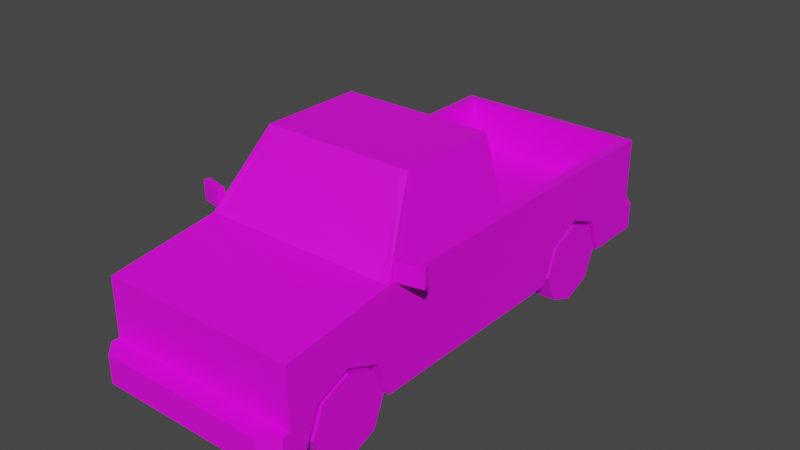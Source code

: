 # Source: Veh_Pickup_01_Green.blend  (saved by Blender 2.90.8; exported with 4.5.12 LTS)
import bpy
from mathutils import Matrix  # noqa: F401  (used for matrix-valued properties, if any)

bpy.ops.wm.read_factory_settings(use_empty=True)
scene = bpy.context.scene
scene.name = 'Scene'

# ---- collections
col_collection = bpy.data.collections.new('Collection'); scene.collection.children.link(col_collection)

# ---- images (referenced by path relative to the original .blend; pixels are not part of the script)
import os
ASSET_DIR = os.environ.get("B2B_ASSET_DIR", "")  # directory of the original .blend (textures are referenced by path, not embedded)
HERE = os.path.dirname(os.path.abspath(__file__))  # packed textures are extracted next to this script under _unpacked/

def load_image(name, relpath, width, height, colorspace="sRGB"):
    """Load a texture the original file referenced (path relative to the .blend, or extracted next to this script)."""
    p = next((c for c in (os.path.join(HERE, relpath), os.path.join(ASSET_DIR, relpath)) if relpath and os.path.exists(c)), "")
    if p:
        img = bpy.data.images.load(p, check_existing=True)
        img.name = name
    else:  # same state as the original file: an image datablock whose file is absent (Cycles renders it pink)
        img = bpy.data.images.new(name, width, height)
        img.source = "FILE"
        img.filepath = "//" + (relpath or name)
    img.colorspace_settings.name = colorspace
    return img
img_city_vehicles_pallete_png_032 = load_image('city_vehicles_pallete.png.032', 'city_vehicles_pallete.png', 1024, 1024, 'sRGB')

# ---- materials (node trees are filled in below, after node groups)
mat_material_033 = bpy.data.materials.new('Material.033')
mat_material_033.use_transparent_shadow = False

# ---- material node trees
mat_material_033.use_nodes = True; mat_material_033.node_tree.nodes.clear()
_N = mat_material_033.node_tree.nodes; _L = mat_material_033.node_tree.links
n0 = _N.new('ShaderNodeBsdfPrincipled'); n0.name = 'Principled BSDF'; n0.location = (10, 300)
n0.distribution = 'GGX'
n0.subsurface_method = 'BURLEY'
n0.inputs[3].default_value = 1.45
n0.inputs[27].default_value = (0.0, 0.0, 0.0, 1.0)
n0.inputs[28].default_value = 1.0
n1 = _N.new('ShaderNodeOutputMaterial'); n1.name = 'Material Output'; n1.location = (300, 300)
n2 = _N.new('ShaderNodeTexImage'); n2.name = 'Image Texture'; n2.location = (-364, 125)
n2.image = img_city_vehicles_pallete_png_032
n2.interpolation = 'Closest'
_L.new(n0.outputs[0], n1.inputs[0])
_L.new(n2.outputs[0], n0.inputs[0])
n1.is_active_output = True

# ---- world
world_world = bpy.data.worlds.new('World'); scene.world = world_world
world_world.use_nodes = True; world_world.node_tree.nodes.clear()
_N = world_world.node_tree.nodes; _L = world_world.node_tree.links
n0 = _N.new('ShaderNodeOutputWorld'); n0.name = 'World Output'; n0.location = (300, 300)
n1 = _N.new('ShaderNodeBackground'); n1.name = 'Background'; n1.location = (10, 300)
n1.inputs[0].default_value = (0.05088, 0.05088, 0.05088, 1.0)
_L.new(n1.outputs[0], n0.inputs[0])
n0.is_active_output = True
world_world.color = (0.05088, 0.05088, 0.05088)
world_world.use_sun_shadow = False
world_world.sun_shadow_jitter_overblur = 0.0

# ---- meshes
me_plane_169 = bpy.data.meshes.new('Plane.169')
me_plane_169.from_pydata([(0.3086, 0.6442, 0.3738), (0.3086, 0.8263, 0.4504), (0.3086, 1.008, 0.3738), (0.3413, -1.079, 0.3738), (0.3413, -0.8971, 0.4504), (0.3413, -0.7151, 0.3738), (0.5317, -1.241, 0.6446), (0.5317, -1.241, 0.1786), (0.4226, 0.02507, 1.078), (0.5317, 0.1841, 0.1786), (0.4844, -0.622, 0.7519), (0.5317, -0.6444, 0.1786), (0.3832, -0.3944, 1.084), (0.4763, 0.2395, 0.7236), (0.5317, 1.365, 0.1786), (0.4763, 1.31, 0.7236), (0.3413, -0.8971, 0.1786), (0.5317, -1.079, 0.3738), (0.5317, -0.7151, 0.3738), (0.5317, -0.8971, 0.4504), (0.3413, -1.159, 0.1786), (0.5317, -1.159, 0.1786), (0.3413, -0.6444, 0.1786), (0.3086, 0.8263, 0.1786), (0.5317, 0.6442, 0.3738), (0.5317, 1.008, 0.3738), (0.5317, 0.8263, 0.4504), (0.5317, 0.5696, 0.1786), (0.3086, 0.5696, 0.1786), (0.5317, 1.081, 0.1786), (0.3086, 1.081, 0.1786), (0.5317, -1.241, 0.3293), (0.4567, -1.357, 0.3293), (0.5317, -1.282, 0.3293), (0.5317, -1.282, 0.1786), (0.4567, -1.357, 0.1786), (0.5317, 1.365, 0.7236), (0.5198, 0.02507, 0.7576), (0.4763, 1.31, 0.4545), (0.4763, 0.2395, 0.4545), (0.5317, 1.365, 0.3293), (0.4603, 1.493, 0.1786), (0.5317, 1.421, 0.1786), (0.5317, 1.421, 0.3293), (0.4603, 1.493, 0.3293), (0.4226, -0.354, 1.078), (0.5198, -0.5726, 0.7576), (0.4682, 0.1841, 0.7686), (0.3788, 0.1841, 1.067), (0.4107, -0.372, 1.112), (0.5317, -0.6444, 0.7236), (0.5317, 0.1841, 0.7236), (0.4107, 0.1841, 1.112), (0.5317, -1.241, 0.5608), (0.5317, -1.241, 0.4241), (0.3239, -1.241, 0.5608), (0.3239, -1.241, 0.4241), (0.4872, -1.241, 0.4241), (0.4872, -1.241, 0.5608), (0.5317, 1.365, 0.445), (0.5317, 1.365, 0.6515), (0.4192, 1.365, 0.6515), (0.4192, 1.365, 0.445), (0.5317, 1.365, 0.4823), (0.4192, 1.365, 0.4823), (0.2395, -1.241, 0.5608), (0.2395, -1.241, 0.4241), (0.08405, 1.493, 0.3017), (0.08405, 1.493, 0.2051), (0.07127, -1.357, 0.3009), (0.07127, -1.357, 0.2116), (0.04749, 1.365, 0.6618), (0.04749, 1.365, 0.6286), (0.0293, -1.241, 0.4949), (-0.3086, 0.6442, 0.3738), (-0.3086, 0.8263, 0.4504), (-0.3086, 1.008, 0.3738), (-0.3413, -1.079, 0.3738), (-0.3413, -0.8971, 0.4504), (-0.3413, -0.7151, 0.3738), (-0.5317, -1.241, 0.6446), (-0.5317, -1.241, 0.1786), (-0.4226, 0.02507, 1.078), (-0.5317, 0.1841, 0.1786), (-0.4844, -0.622, 0.7519), (-0.5317, -0.6444, 0.1786), (-0.3832, -0.3944, 1.084), (-0.4763, 0.2395, 0.7236), (-0.5317, 1.365, 0.1786), (-0.4763, 1.31, 0.7236), (0.0, 0.1841, 1.112), (0.0, -0.6444, 0.7236), (0.0, -0.372, 1.112), (0.0, 0.1841, 0.7236), (0.0, 1.365, 0.7236), (0.0, -1.241, 0.6446), (0.0, -1.241, 0.1786), (0.0, 0.1841, 0.1786), (0.0, 1.365, 0.1786), (-0.3413, -0.8971, 0.1786), (-0.5317, -1.079, 0.3738), (-0.5317, -0.7151, 0.3738), (-0.5317, -0.8971, 0.4504), (-0.3413, -1.159, 0.1786), (-0.5317, -1.159, 0.1786), (-0.3413, -0.6444, 0.1786), (-0.3086, 0.8263, 0.1786), (-0.5317, 0.6442, 0.3738), (-0.5317, 1.008, 0.3738), (-0.5317, 0.8263, 0.4504), (-0.5317, 0.5696, 0.1786), (-0.3086, 0.5696, 0.1786), (-0.5317, 1.081, 0.1786), (-0.3086, 1.081, 0.1786), (-0.5317, -1.241, 0.3293), (0.0, -1.241, 0.3293), (0.0, -1.357, 0.3293), (0.0, -1.357, 0.1786), (-0.4567, -1.357, 0.3293), (-0.5317, -1.282, 0.3293), (-0.5317, -1.282, 0.1786), (-0.4567, -1.357, 0.1786), (-0.5317, 1.365, 0.7236), (-0.5198, 0.02507, 0.7576), (0.0, 1.31, 0.7236), (0.0, 1.31, 0.4545), (0.0, 0.2395, 0.7236), (0.0, 0.2395, 0.4545), (-0.4763, 1.31, 0.4545), (-0.4763, 0.2395, 0.4545), (-0.5317, 1.365, 0.3293), (0.0, 1.365, 0.3293), (0.0, 1.493, 0.1786), (0.0, 1.493, 0.3293), (-0.4603, 1.493, 0.1786), (-0.5317, 1.421, 0.1786), (-0.5317, 1.421, 0.3293), (-0.4603, 1.493, 0.3293), (-0.4226, -0.354, 1.078), (-0.5198, -0.5726, 0.7576), (0.0, -0.3944, 1.084), (0.0, -0.622, 0.7519), (-0.4682, 0.1841, 0.7686), (-0.3788, 0.1841, 1.067), (-0.4107, -0.372, 1.112), (-0.5317, -0.6444, 0.7236), (-0.5317, 0.1841, 0.7236), (-0.4107, 0.1841, 1.112), (0.0, 0.1841, 0.7686), (0.0, 0.1841, 1.067), (0.0, -1.241, 0.5608), (-0.5317, -1.241, 0.5608), (0.0, -1.241, 0.4241), (-0.5317, -1.241, 0.4241), (-0.3239, -1.241, 0.5608), (-0.3239, -1.241, 0.4241), (-0.4872, -1.241, 0.4241), (-0.4872, -1.241, 0.5608), (-0.5317, 1.365, 0.445), (-0.5317, 1.365, 0.6515), (-0.4192, 1.365, 0.6515), (-0.4192, 1.365, 0.445), (-0.5317, 1.365, 0.4823), (-0.4192, 1.365, 0.4823), (-0.2395, -1.241, 0.5608), (-0.2395, -1.241, 0.4241), (0.0, 1.493, 0.2051), (0.0, 1.493, 0.3017), (-0.08405, 1.493, 0.3017), (-0.08405, 1.493, 0.2051), (0.0, -1.357, 0.3009), (0.0, -1.357, 0.2116), (-0.07127, -1.357, 0.3009), (-0.07127, -1.357, 0.2116), (0.0, 1.365, 0.6286), (0.0, 1.365, 0.6618), (-0.04749, 1.365, 0.6618), (-0.04749, 1.365, 0.6286), (0.0, -1.241, 0.5242), (0.0, -1.241, 0.4656), (-0.0293, -1.241, 0.4949), (0.5371, -0.6068, 0.724), (0.5371, -0.6068, 0.8264), (0.5276, -0.5726, 0.724), (0.5276, -0.5726, 0.8264), (0.6687, -0.5757, 0.724), (0.6687, -0.5757, 0.8264), (0.6592, -0.5416, 0.724), (0.6592, -0.5416, 0.8264), (-0.5371, -0.6068, 0.724), (-0.5371, -0.6068, 0.8264), (-0.5276, -0.5726, 0.724), (-0.5276, -0.5726, 0.8264), (-0.6687, -0.5757, 0.724), (-0.6687, -0.5757, 0.8264), (-0.6592, -0.5416, 0.724), (-0.6592, -0.5416, 0.8264)], [], [(0, 1, 26, 24), (1, 2, 25, 26), (2, 30, 29, 25), (3, 4, 19, 17), (4, 5, 18, 19), (5, 22, 11, 18), (45, 46, 37, 8), (6, 53, 54, 31, 7, 21, 17, 19, 18, 11, 50), (51, 9, 27, 24, 26, 25, 29, 14, 40, 59, 63, 60, 36), (10, 12, 140, 141), (15, 124, 125, 38), (6, 50, 91, 95), (48, 47, 148, 149), (49, 52, 90, 92), (96, 7, 34, 35, 117), (11, 22, 16, 20, 21, 7, 96, 97, 9), (14, 29, 30, 23, 28, 27, 9, 97, 98), (50, 11, 9, 51), (16, 3, 20), (16, 4, 3), (16, 5, 4), (20, 3, 17, 21), (22, 5, 16), (23, 0, 28), (23, 1, 0), (23, 2, 1), (28, 0, 24, 27), (30, 2, 23), (31, 115, 116, 32, 33), (115, 31, 54, 57, 56, 66, 152), (7, 31, 33, 34), (32, 35, 34, 33), (35, 32, 116, 170, 69, 70, 171, 117), (15, 13, 51, 36), (39, 38, 125, 127), (13, 126, 93, 51), (124, 15, 36, 94), (126, 13, 39, 127), (13, 15, 38, 39), (40, 14, 42, 43), (131, 40, 43, 44, 133), (133, 44, 41, 132, 166, 68, 67, 167), (41, 44, 43, 42), (14, 98, 132, 41, 42), (12, 10, 50, 49), (10, 141, 91, 50), (140, 12, 49, 92), (8, 37, 51, 52), (46, 45, 49, 50), (45, 8, 52, 49), (37, 46, 50, 51), (47, 48, 52, 51), (148, 47, 51, 93), (48, 149, 90, 52), (150, 65, 55, 58, 53, 6, 95), (152, 66, 65, 150, 178, 73, 179), (55, 56, 57, 58), (58, 57, 54, 53), (59, 62, 64, 63), (63, 64, 61, 60), (65, 66, 56, 55), (131, 174, 72, 71, 175, 94, 36, 60, 61, 64, 62, 59, 40), (167, 67, 68, 166), (171, 70, 69, 170), (175, 71, 72, 174), (179, 73, 178), (74, 107, 109, 75), (75, 109, 108, 76), (76, 108, 112, 113), (77, 100, 102, 78), (78, 102, 101, 79), (79, 101, 85, 105), (138, 82, 123, 139), (80, 145, 85, 101, 102, 100, 104, 81, 114, 153, 151), (146, 122, 159, 162, 158, 130, 88, 112, 108, 109, 107, 110, 83), (84, 141, 140, 86), (89, 128, 125, 124), (80, 95, 91, 145), (143, 149, 148, 142), (144, 92, 90, 147), (96, 117, 121, 120, 81), (85, 83, 97, 96, 81, 104, 103, 99, 105), (88, 98, 97, 83, 110, 111, 106, 113, 112), (145, 146, 83, 85), (99, 103, 77), (99, 77, 78), (99, 78, 79), (103, 104, 100, 77), (105, 99, 79), (106, 111, 74), (106, 74, 75), (106, 75, 76), (111, 110, 107, 74), (113, 106, 76), (114, 119, 118, 116, 115), (115, 152, 165, 155, 156, 153, 114), (81, 120, 119, 114), (118, 119, 120, 121), (121, 117, 171, 173, 172, 170, 116, 118), (89, 122, 146, 87), (129, 127, 125, 128), (87, 146, 93, 126), (124, 94, 122, 89), (126, 127, 129, 87), (87, 129, 128, 89), (130, 136, 135, 88), (131, 133, 137, 136, 130), (133, 167, 168, 169, 166, 132, 134, 137), (134, 135, 136, 137), (88, 135, 134, 132, 98), (86, 144, 145, 84), (84, 145, 91, 141), (140, 92, 144, 86), (82, 147, 146, 123), (139, 145, 144, 138), (138, 144, 147, 82), (123, 146, 145, 139), (142, 146, 147, 143), (148, 93, 146, 142), (143, 147, 90, 149), (150, 95, 80, 151, 157, 154, 164), (152, 179, 180, 178, 150, 164, 165), (154, 157, 156, 155), (157, 151, 153, 156), (158, 162, 163, 161), (162, 159, 160, 163), (164, 154, 155, 165), (131, 130, 158, 161, 163, 160, 159, 122, 94, 175, 176, 177, 174), (167, 166, 169, 168), (171, 170, 172, 173), (175, 174, 177, 176), (179, 178, 180), (181, 182, 184, 183), (183, 184, 188, 187), (187, 188, 186, 185), (185, 186, 182, 181), (183, 187, 185, 181), (188, 184, 182, 186), (189, 191, 192, 190), (191, 195, 196, 192), (195, 193, 194, 196), (193, 189, 190, 194), (191, 189, 193, 195), (196, 194, 190, 192)])
_uv = me_plane_169.uv_layers.new(name='UVMap')
_uv.uv.foreach_set('vector', [0.2228, 0.04157, 0.2228, 0.04085, 0.2237, 0.04085, 0.2237, 0.04157, 0.2228, 0.04085, 0.2228, 0.04013, 0.2237, 0.04013, 0.2237, 0.04085, 0.2202, 0.05522, 0.2194, 0.05522, 0.2194, 0.05434, 0.2202, 0.05434, 0.2162, 0.05476, 0.2162, 0.05404, 0.217, 0.05404, 0.217, 0.05476, 0.2162, 0.05404, 0.2162, 0.05333, 0.217, 0.05333, 0.217, 0.05404, 0.2233, 0.05434, 0.2233, 0.05512, 0.2226, 0.05512, 0.2226, 0.05434, 0.1263, 0.04226, 0.1285, 0.04053, 0.1285, 0.04524, 0.1263, 0.04524, 0.5229, 0.3288, 0.5233, 0.3288, 0.524, 0.3288, 0.5245, 0.3288, 0.5253, 0.3288, 0.5253, 0.3296, 0.5243, 0.33, 0.5239, 0.3309, 0.5243, 0.3318, 0.5253, 0.3322, 0.5225, 0.3322, 0.5225, 0.3364, 0.5253, 0.3364, 0.5253, 0.3384, 0.5243, 0.3388, 0.5239, 0.3397, 0.5243, 0.3407, 0.5253, 0.3411, 0.5253, 0.3425, 0.5245, 0.3425, 0.5239, 0.3425, 0.5237, 0.3425, 0.5229, 0.3425, 0.5225, 0.3425, 0.1202, 0.06482, 0.118, 0.06402, 0.118, 0.061, 0.1202, 0.061, 0.5295, 0.3413, 0.5295, 0.3457, 0.527, 0.3457, 0.527, 0.3413, 0.5253, 0.3398, 0.5287, 0.3398, 0.5287, 0.3425, 0.5253, 0.3425, 0.1154, 0.05802, 0.1174, 0.05731, 0.1174, 0.061, 0.1154, 0.061, 0.5107, 0.3432, 0.5135, 0.3432, 0.5135, 0.3453, 0.5107, 0.3453, 0.2095, 0.03857, 0.2074, 0.03857, 0.2074, 0.03841, 0.2077, 0.03812, 0.2095, 0.03812, 0.2074, 0.04116, 0.2082, 0.04116, 0.2082, 0.04017, 0.2082, 0.03914, 0.2074, 0.03914, 0.2074, 0.03857, 0.2095, 0.03857, 0.2095, 0.04442, 0.2074, 0.04442, 0.2074, 0.04907, 0.2074, 0.04796, 0.2083, 0.04796, 0.2083, 0.04695, 0.2083, 0.04594, 0.2074, 0.04594, 0.2074, 0.04442, 0.2095, 0.04442, 0.2095, 0.04907, 0.5225, 0.3322, 0.5253, 0.3322, 0.5253, 0.3364, 0.5225, 0.3364, 0.2235, 0.04538, 0.2227, 0.04467, 0.2235, 0.04435, 0.2235, 0.04538, 0.2224, 0.04538, 0.2227, 0.04467, 0.2235, 0.04538, 0.2227, 0.0461, 0.2224, 0.04538, 0.221, 0.05512, 0.221, 0.05434, 0.2217, 0.05434, 0.2217, 0.05512, 0.2235, 0.04638, 0.2227, 0.0461, 0.2235, 0.04538, 0.2075, 0.03622, 0.2029, 0.03192, 0.2075, 0.03015, 0.2238, 0.05002, 0.2228, 0.05002, 0.2231, 0.0493, 0.2238, 0.05002, 0.2231, 0.05073, 0.2228, 0.05002, 0.2194, 0.05522, 0.2186, 0.05522, 0.2186, 0.05434, 0.2194, 0.05434, 0.2238, 0.05102, 0.2231, 0.05073, 0.2238, 0.05002, 0.8233, 0.1182, 0.8233, 0.1167, 0.8236, 0.1167, 0.8236, 0.118, 0.8234, 0.1182, 0.517, 0.3459, 0.517, 0.3432, 0.5175, 0.3432, 0.5175, 0.3434, 0.5175, 0.3442, 0.5175, 0.3447, 0.5175, 0.3459, 0.8197, 0.1156, 0.8193, 0.1156, 0.8193, 0.1155, 0.8197, 0.1155, 0.8193, 0.1153, 0.8197, 0.1153, 0.8197, 0.1155, 0.8193, 0.1155, 0.8234, 0.1268, 0.823, 0.1268, 0.823, 0.1255, 0.8231, 0.1255, 0.8231, 0.1257, 0.8233, 0.1257, 0.8233, 0.1255, 0.8234, 0.1255, 0.5256, 0.3285, 0.5256, 0.334, 0.5253, 0.3343, 0.5253, 0.3282, 0.5253, 0.3398, 0.5253, 0.3343, 0.5277, 0.3343, 0.5277, 0.3398, 0.5256, 0.334, 0.528, 0.334, 0.528, 0.3343, 0.5253, 0.3343, 0.528, 0.3285, 0.5256, 0.3285, 0.5253, 0.3282, 0.528, 0.3282, 0.5212, 0.3456, 0.5212, 0.3432, 0.5225, 0.3432, 0.5225, 0.3456, 0.5239, 0.3487, 0.5239, 0.3432, 0.5253, 0.3432, 0.5253, 0.3487, 0.8193, 0.1228, 0.8197, 0.1228, 0.8197, 0.123, 0.8193, 0.123, 0.8236, 0.1214, 0.8236, 0.1228, 0.8235, 0.1228, 0.8233, 0.1226, 0.8233, 0.1214, 0.8175, 0.1244, 0.8175, 0.1257, 0.8171, 0.1257, 0.8171, 0.1244, 0.8172, 0.1244, 0.8172, 0.1247, 0.8174, 0.1247, 0.8174, 0.1244, 0.8197, 0.1232, 0.8193, 0.1232, 0.8193, 0.123, 0.8197, 0.123, 0.2074, 0.04907, 0.2095, 0.04907, 0.2095, 0.04958, 0.2077, 0.04958, 0.2074, 0.0493, 0.5154, 0.3479, 0.5169, 0.3484, 0.517, 0.3486, 0.5153, 0.348, 0.5169, 0.3484, 0.5169, 0.3459, 0.517, 0.3459, 0.517, 0.3486, 0.5154, 0.3459, 0.5154, 0.3479, 0.5153, 0.348, 0.5153, 0.3459, 0.5209, 0.3356, 0.5223, 0.3356, 0.5225, 0.3364, 0.5207, 0.3364, 0.5223, 0.3326, 0.5209, 0.3337, 0.5207, 0.3336, 0.5225, 0.3322, 0.5209, 0.3337, 0.5209, 0.3356, 0.5207, 0.3364, 0.5207, 0.3336, 0.5223, 0.3356, 0.5223, 0.3326, 0.5225, 0.3322, 0.5225, 0.3364, 0.5151, 0.3435, 0.5138, 0.344, 0.5135, 0.3438, 0.5153, 0.3432, 0.5151, 0.3459, 0.5151, 0.3435, 0.5153, 0.3432, 0.5153, 0.3459, 0.5138, 0.344, 0.5138, 0.3459, 0.5135, 0.3459, 0.5135, 0.3438, 0.5182, 0.3459, 0.5182, 0.3447, 0.5182, 0.3442, 0.5182, 0.3434, 0.5182, 0.3432, 0.5186, 0.3432, 0.5186, 0.3459, 0.1173, 0.05736, 0.1173, 0.04955, 0.1217, 0.04955, 0.1217, 0.05736, 0.1205, 0.05736, 0.1196, 0.0564, 0.1186, 0.05736, 0.9775, 0.4861, 0.9722, 0.4861, 0.9722, 0.4798, 0.9775, 0.4798, 0.8839, 0.5665, 0.8837, 0.5665, 0.8837, 0.5664, 0.8839, 0.5664, 0.8788, 0.5906, 0.8788, 0.5875, 0.8798, 0.5875, 0.8798, 0.5906, 0.9054, 0.6013, 0.9054, 0.5967, 0.9123, 0.5967, 0.9123, 0.6013, 0.5182, 0.3447, 0.5175, 0.3447, 0.5175, 0.3442, 0.5182, 0.3442, 0.5287, 0.3425, 0.5302, 0.3425, 0.5302, 0.3428, 0.5304, 0.3428, 0.5304, 0.3425, 0.5307, 0.3425, 0.5307, 0.3452, 0.5303, 0.3452, 0.5303, 0.3447, 0.5295, 0.3447, 0.5293, 0.3447, 0.5293, 0.3452, 0.5287, 0.3452, 0.5068, 0.04759, 0.5068, 0.04796, 0.5064, 0.04796, 0.5064, 0.04759, 0.5162, 0.04933, 0.5162, 0.04964, 0.5158, 0.04964, 0.5158, 0.04933, 0.8174, 0.1167, 0.8174, 0.1276, 0.8098, 0.1276, 0.8098, 0.1167, 0.8106, 0.1174, 0.8173, 0.1107, 0.824, 0.1174, 0.2146, 0.0532, 0.2155, 0.0532, 0.2155, 0.05392, 0.2146, 0.05392, 0.2146, 0.05392, 0.2155, 0.05392, 0.2155, 0.05464, 0.2146, 0.05464, 0.2202, 0.05522, 0.2202, 0.05434, 0.221, 0.05434, 0.221, 0.05522, 0.2162, 0.05476, 0.2155, 0.05476, 0.2155, 0.05404, 0.2162, 0.05404, 0.2162, 0.05404, 0.2155, 0.05404, 0.2155, 0.05333, 0.2162, 0.05333, 0.2074, 0.0544, 0.2082, 0.0544, 0.2082, 0.05518, 0.2074, 0.05518, 0.1258, 0.04226, 0.1258, 0.04524, 0.1236, 0.04524, 0.1236, 0.04053, 0.5185, 0.3288, 0.5189, 0.3322, 0.5161, 0.3322, 0.5171, 0.3318, 0.5175, 0.3309, 0.5171, 0.33, 0.5161, 0.3296, 0.5161, 0.3288, 0.5169, 0.3288, 0.5174, 0.3288, 0.5181, 0.3288, 0.5189, 0.3364, 0.5189, 0.3425, 0.5186, 0.3425, 0.5177, 0.3425, 0.5175, 0.3425, 0.5169, 0.3425, 0.5161, 0.3425, 0.5161, 0.3411, 0.5171, 0.3407, 0.5175, 0.3397, 0.5171, 0.3388, 0.5161, 0.3384, 0.5161, 0.3364, 0.1202, 0.05718, 0.1202, 0.061, 0.118, 0.061, 0.118, 0.05798, 0.5295, 0.35, 0.527, 0.35, 0.527, 0.3457, 0.5295, 0.3457, 0.5253, 0.3452, 0.5253, 0.3425, 0.5287, 0.3425, 0.5287, 0.3452, 0.1154, 0.06399, 0.1154, 0.061, 0.1174, 0.061, 0.1174, 0.06469, 0.5107, 0.3474, 0.5107, 0.3453, 0.5135, 0.3453, 0.5135, 0.3474, 0.2095, 0.03857, 0.2095, 0.03812, 0.2113, 0.03812, 0.2116, 0.03841, 0.2116, 0.03857, 0.2116, 0.04116, 0.2116, 0.04442, 0.2095, 0.04442, 0.2095, 0.03857, 0.2116, 0.03857, 0.2116, 0.03914, 0.2109, 0.03914, 0.2109, 0.04017, 0.2109, 0.04116, 0.2116, 0.04907, 0.2095, 0.04907, 0.2095, 0.04442, 0.2116, 0.04442, 0.2116, 0.04594, 0.2107, 0.04594, 0.2107, 0.04695, 0.2107, 0.04796, 0.2116, 0.04796, 0.5189, 0.3322, 0.5189, 0.3364, 0.5161, 0.3364, 0.5161, 0.3322, 0.2238, 0.04798, 0.2238, 0.04901, 0.2231, 0.04869, 0.2238, 0.04798, 0.2231, 0.04869, 0.2228, 0.04798, 0.2238, 0.04798, 0.2228, 0.04798, 0.2231, 0.04726, 0.2218, 0.05434, 0.2226, 0.05434, 0.2226, 0.05512, 0.2218, 0.05512, 0.2238, 0.04698, 0.2238, 0.04798, 0.2231, 0.04726, 0.2239, 0.03912, 0.2239, 0.04013, 0.2231, 0.03984, 0.2239, 0.03912, 0.2231, 0.03984, 0.2228, 0.03912, 0.2239, 0.03912, 0.2228, 0.03912, 0.2231, 0.03841, 0.2228, 0.04245, 0.2228, 0.04157, 0.2236, 0.04157, 0.2236, 0.04245, 0.2239, 0.03812, 0.2239, 0.03912, 0.2231, 0.03841, 0.8233, 0.1153, 0.8234, 0.1153, 0.8236, 0.1155, 0.8236, 0.1167, 0.8233, 0.1167, 0.517, 0.3459, 0.5175, 0.3459, 0.5175, 0.3471, 0.5175, 0.3476, 0.5175, 0.3484, 0.5175, 0.3486, 0.517, 0.3486, 0.8149, 0.1156, 0.8149, 0.1155, 0.8153, 0.1155, 0.8153, 0.1156, 0.8153, 0.1153, 0.8153, 0.1155, 0.8149, 0.1155, 0.8149, 0.1153, 0.8234, 0.1243, 0.8234, 0.1255, 0.8233, 0.1255, 0.8233, 0.1253, 0.8231, 0.1253, 0.8231, 0.1255, 0.823, 0.1255, 0.823, 0.1243, 0.5305, 0.3285, 0.5308, 0.3282, 0.5308, 0.3343, 0.5305, 0.334, 0.5302, 0.3398, 0.5277, 0.3398, 0.5277, 0.3343, 0.5302, 0.3343, 0.5305, 0.334, 0.5308, 0.3343, 0.528, 0.3343, 0.528, 0.334, 0.528, 0.3285, 0.528, 0.3282, 0.5308, 0.3282, 0.5305, 0.3285, 0.5212, 0.3456, 0.5225, 0.3456, 0.5225, 0.3481, 0.5212, 0.3481, 0.5225, 0.3511, 0.5201, 0.3511, 0.5201, 0.3413, 0.5225, 0.3413, 0.8153, 0.1228, 0.8153, 0.123, 0.8149, 0.123, 0.8149, 0.1228, 0.8236, 0.1214, 0.8233, 0.1214, 0.8233, 0.1201, 0.8235, 0.1199, 0.8236, 0.1199, 0.8175, 0.1244, 0.8174, 0.1244, 0.8174, 0.1242, 0.8172, 0.1242, 0.8172, 0.1244, 0.8171, 0.1244, 0.8171, 0.1232, 0.8175, 0.1232, 0.8149, 0.1232, 0.8149, 0.123, 0.8153, 0.123, 0.8153, 0.1232, 0.2116, 0.04907, 0.2116, 0.0493, 0.2113, 0.04958, 0.2095, 0.04958, 0.2095, 0.04907, 0.5154, 0.3439, 0.5153, 0.3438, 0.517, 0.3432, 0.5169, 0.3434, 0.5169, 0.3434, 0.517, 0.3432, 0.517, 0.3459, 0.5169, 0.3459, 0.5154, 0.3459, 0.5153, 0.3459, 0.5153, 0.3438, 0.5154, 0.3439, 0.5205, 0.3356, 0.5207, 0.3364, 0.5189, 0.3364, 0.5191, 0.3356, 0.5191, 0.3326, 0.5189, 0.3322, 0.5207, 0.3336, 0.5205, 0.3337, 0.5205, 0.3337, 0.5207, 0.3336, 0.5207, 0.3364, 0.5205, 0.3356, 0.5191, 0.3356, 0.5189, 0.3364, 0.5189, 0.3322, 0.5191, 0.3326, 0.5151, 0.3483, 0.5153, 0.3486, 0.5135, 0.348, 0.5138, 0.3478, 0.5151, 0.3459, 0.5153, 0.3459, 0.5153, 0.3486, 0.5151, 0.3483, 0.5138, 0.3478, 0.5135, 0.348, 0.5135, 0.3459, 0.5138, 0.3459, 0.5182, 0.3459, 0.5186, 0.3459, 0.5186, 0.3486, 0.5182, 0.3486, 0.5182, 0.3484, 0.5182, 0.3476, 0.5182, 0.3471, 0.1173, 0.05736, 0.1186, 0.05736, 0.1196, 0.05831, 0.1205, 0.05736, 0.1217, 0.05736, 0.1217, 0.06517, 0.1173, 0.06517, 0.9775, 0.5114, 0.9775, 0.5177, 0.9722, 0.5177, 0.9722, 0.5114, 0.8839, 0.5676, 0.8839, 0.5677, 0.8837, 0.5677, 0.8837, 0.5676, 0.8788, 0.5607, 0.8798, 0.5607, 0.8798, 0.5638, 0.8788, 0.5638, 0.9054, 0.5578, 0.9123, 0.5578, 0.9123, 0.5624, 0.9054, 0.5624, 0.5182, 0.3471, 0.5182, 0.3476, 0.5175, 0.3476, 0.5175, 0.3471, 0.5287, 0.3425, 0.5287, 0.3398, 0.5293, 0.3398, 0.5293, 0.3404, 0.5295, 0.3404, 0.5303, 0.3404, 0.5303, 0.3398, 0.5307, 0.3398, 0.5307, 0.3425, 0.5304, 0.3425, 0.5304, 0.3423, 0.5302, 0.3423, 0.5302, 0.3425, 0.5068, 0.04759, 0.5064, 0.04759, 0.5064, 0.04722, 0.5068, 0.04722, 0.5162, 0.04933, 0.5158, 0.04933, 0.5158, 0.04902, 0.5162, 0.04902, 0.8174, 0.1167, 0.8098, 0.1167, 0.8098, 0.1058, 0.8174, 0.1058, 0.8106, 0.1174, 0.824, 0.1174, 0.8173, 0.1241, 0.1528, 0.06425, 0.1528, 0.06471, 0.1526, 0.06471, 0.1526, 0.06425, 0.953, 0.4955, 0.9525, 0.4955, 0.9525, 0.4949, 0.953, 0.495, 0.1528, 0.06471, 0.1528, 0.06516, 0.1526, 0.06516, 0.1526, 0.06471, 0.1629, 0.05999, 0.1624, 0.05999, 0.1624, 0.0594, 0.1629, 0.05941, 0.1526, 0.06364, 0.1526, 0.06304, 0.1528, 0.06303, 0.1528, 0.06363, 0.153, 0.06365, 0.153, 0.06425, 0.1528, 0.06424, 0.1528, 0.06364, 0.153, 0.06425, 0.1528, 0.06425, 0.1528, 0.06471, 0.153, 0.06471, 0.9424, 0.5039, 0.9424, 0.5033, 0.942, 0.5033, 0.942, 0.5039, 0.153, 0.06471, 0.1528, 0.06471, 0.1528, 0.06516, 0.153, 0.06516, 0.1624, 0.05999, 0.1624, 0.0594, 0.1619, 0.05941, 0.1619, 0.05999, 0.1528, 0.06364, 0.1526, 0.06365, 0.1526, 0.06425, 0.1528, 0.06424, 0.1528, 0.06363, 0.153, 0.06364, 0.153, 0.06304, 0.1528, 0.06303])
me_plane_169.materials.append(mat_material_033)
me_plane_169.use_remesh_fix_poles = True
me_plane_169.use_remesh_preserve_attributes = False
me_plane_169.use_mirror_vertex_groups = False
me_plane_169.update()
me_plane_168 = bpy.data.meshes.new('Plane.168')
me_plane_168.from_pydata([(0.3853, -0.8971, 0.2057), (0.5317, -0.8971, 0.2057), (0.3853, -0.6793, 0.2057), (0.5317, -0.6793, 0.2057), (0.3853, -0.7431, 0.0517), (0.5317, -0.7431, 0.0517), (0.3853, -0.8971, -0.0121), (0.5317, -0.8971, -0.0121), (0.3853, -1.051, 0.0517), (0.5317, -1.051, 0.0517), (0.3853, -1.115, 0.2057), (0.5317, -1.115, 0.2057), (0.3853, -1.051, 0.3597), (0.5317, -1.051, 0.3597), (0.3853, -0.8971, 0.4235), (0.5317, -0.8971, 0.4235), (0.3853, -0.7431, 0.3597), (0.5317, -0.7431, 0.3597), (0.5317, -0.8, 0.1086), (0.5317, -0.7598, 0.2057), (0.5317, -0.8971, 0.06842), (0.5317, -0.9942, 0.1086), (0.5317, -1.034, 0.2057), (0.5317, -0.9942, 0.3028), (0.5317, -0.8971, 0.343), (0.5317, -0.8, 0.3028)], [], [(0, 2, 4), (1, 18, 19), (2, 3, 5, 4), (0, 4, 6), (1, 20, 18), (4, 5, 7, 6), (0, 6, 8), (1, 21, 20), (6, 7, 9, 8), (0, 8, 10), (1, 22, 21), (8, 9, 11, 10), (0, 10, 12), (1, 23, 22), (10, 11, 13, 12), (0, 12, 14), (1, 24, 23), (12, 13, 15, 14), (0, 14, 16), (1, 25, 24), (14, 15, 17, 16), (0, 16, 2), (1, 19, 25), (16, 17, 3, 2), (19, 18, 5, 3), (18, 20, 7, 5), (20, 21, 9, 7), (21, 22, 11, 9), (22, 23, 13, 11), (23, 24, 15, 13), (24, 25, 17, 15), (25, 19, 3, 17)])
_uv = me_plane_168.uv_layers.new(name='UVMap')
_uv.uv.foreach_set('vector', [0.1225, 0.0431, 0.1222, 0.04237, 0.1228, 0.04237, 0.2431, 0.05392, 0.2426, 0.05373, 0.2429, 0.05346, 0.1232, 0.05064, 0.1238, 0.05064, 0.1238, 0.0512, 0.1232, 0.0512, 0.1225, 0.0431, 0.1228, 0.04237, 0.1232, 0.0428, 0.2431, 0.05392, 0.2426, 0.05411, 0.2426, 0.05373, 0.1106, 0.05359, 0.11, 0.05359, 0.11, 0.05303, 0.1106, 0.05303, 0.1225, 0.0431, 0.1232, 0.0428, 0.1232, 0.0434, 0.2431, 0.05392, 0.2429, 0.05438, 0.2426, 0.05411, 0.1106, 0.05303, 0.11, 0.05303, 0.11, 0.05247, 0.1106, 0.05247, 0.1225, 0.0431, 0.1232, 0.0434, 0.1228, 0.04383, 0.2431, 0.05392, 0.2433, 0.05438, 0.2429, 0.05438, 0.1136, 0.0525, 0.1142, 0.0525, 0.1142, 0.05307, 0.1136, 0.05307, 0.1225, 0.0431, 0.1228, 0.04383, 0.1222, 0.04383, 0.2431, 0.05392, 0.2435, 0.05411, 0.2433, 0.05438, 0.1136, 0.05307, 0.1142, 0.05307, 0.1142, 0.05361, 0.1136, 0.05361, 0.1225, 0.0431, 0.1222, 0.04383, 0.1218, 0.0434, 0.2431, 0.05392, 0.2435, 0.05373, 0.2435, 0.05411, 0.1122, 0.05247, 0.1127, 0.05247, 0.1127, 0.05303, 0.1122, 0.05303, 0.1225, 0.0431, 0.1218, 0.0434, 0.1218, 0.0428, 0.2431, 0.05392, 0.2433, 0.05346, 0.2435, 0.05373, 0.1122, 0.05303, 0.1127, 0.05303, 0.1127, 0.05359, 0.1122, 0.05359, 0.1225, 0.0431, 0.1218, 0.0428, 0.1222, 0.04237, 0.2431, 0.05392, 0.2429, 0.05346, 0.2433, 0.05346, 0.1232, 0.05009, 0.1238, 0.05009, 0.1238, 0.05064, 0.1232, 0.05064, 0.1189, 0.05036, 0.1186, 0.05063, 0.1183, 0.05052, 0.1187, 0.05009, 0.1186, 0.05063, 0.1186, 0.05101, 0.1183, 0.05112, 0.1183, 0.05052, 0.1186, 0.05101, 0.1189, 0.05128, 0.1187, 0.05155, 0.1183, 0.05112, 0.1189, 0.05128, 0.1192, 0.05128, 0.1193, 0.05155, 0.1187, 0.05155, 0.1192, 0.05128, 0.1195, 0.05101, 0.1198, 0.05112, 0.1193, 0.05155, 0.1195, 0.05101, 0.1195, 0.05063, 0.1198, 0.05052, 0.1198, 0.05112, 0.1195, 0.05063, 0.1192, 0.05036, 0.1193, 0.05009, 0.1198, 0.05052, 0.1192, 0.05036, 0.1189, 0.05036, 0.1187, 0.05009, 0.1193, 0.05009])
me_plane_168.materials.append(mat_material_033)
me_plane_168.use_remesh_fix_poles = True
me_plane_168.use_remesh_preserve_attributes = False
me_plane_168.use_mirror_vertex_groups = False
me_plane_168.update()
me_plane_167 = bpy.data.meshes.new('Plane.167')
me_plane_167.from_pydata([(-0.3853, -0.8971, 0.2057), (-0.5317, -0.8971, 0.2057), (-0.3853, -0.6793, 0.2057), (-0.5317, -0.6793, 0.2057), (-0.3853, -0.7431, 0.0517), (-0.5317, -0.7431, 0.0517), (-0.3853, -0.8971, -0.0121), (-0.5317, -0.8971, -0.0121), (-0.3853, -1.051, 0.0517), (-0.5317, -1.051, 0.0517), (-0.3853, -1.115, 0.2057), (-0.5317, -1.115, 0.2057), (-0.3853, -1.051, 0.3597), (-0.5317, -1.051, 0.3597), (-0.3853, -0.8971, 0.4235), (-0.5317, -0.8971, 0.4235), (-0.3853, -0.7431, 0.3597), (-0.5317, -0.7431, 0.3597), (-0.5317, -0.8, 0.1086), (-0.5317, -0.7598, 0.2057), (-0.5317, -0.8971, 0.06842), (-0.5317, -0.9942, 0.1086), (-0.5317, -1.034, 0.2057), (-0.5317, -0.9942, 0.3028), (-0.5317, -0.8971, 0.343), (-0.5317, -0.8, 0.3028)], [], [(0, 4, 2), (1, 19, 18), (2, 4, 5, 3), (0, 6, 4), (1, 18, 20), (4, 6, 7, 5), (0, 8, 6), (1, 20, 21), (6, 8, 9, 7), (0, 10, 8), (1, 21, 22), (8, 10, 11, 9), (0, 12, 10), (1, 22, 23), (10, 12, 13, 11), (0, 14, 12), (1, 23, 24), (12, 14, 15, 13), (0, 16, 14), (1, 24, 25), (14, 16, 17, 15), (0, 2, 16), (1, 25, 19), (16, 2, 3, 17), (19, 3, 5, 18), (18, 5, 7, 20), (20, 7, 9, 21), (21, 9, 11, 22), (22, 11, 13, 23), (23, 13, 15, 24), (24, 15, 17, 25), (25, 17, 3, 19)])
_uv = me_plane_167.uv_layers.new(name='UVMap')
_uv.uv.foreach_set('vector', [0.1088, 0.05233, 0.1095, 0.05203, 0.1091, 0.0516, 0.2431, 0.05537, 0.2429, 0.05492, 0.2426, 0.05518, 0.1231, 0.04867, 0.1231, 0.04922, 0.1236, 0.04922, 0.1236, 0.04867, 0.1088, 0.05233, 0.1095, 0.05263, 0.1095, 0.05203, 0.2431, 0.05537, 0.2426, 0.05518, 0.2426, 0.05556, 0.1116, 0.05247, 0.1116, 0.05303, 0.1122, 0.05303, 0.1122, 0.05247, 0.1088, 0.05233, 0.1091, 0.05305, 0.1095, 0.05263, 0.2431, 0.05537, 0.2426, 0.05556, 0.2429, 0.05583, 0.1116, 0.05303, 0.1116, 0.05359, 0.1122, 0.05359, 0.1122, 0.05303, 0.1088, 0.05233, 0.1085, 0.05306, 0.1091, 0.05305, 0.2431, 0.05537, 0.2429, 0.05583, 0.2433, 0.05583, 0.1237, 0.04348, 0.1237, 0.04294, 0.1232, 0.04294, 0.1232, 0.04348, 0.1088, 0.05233, 0.108, 0.05263, 0.1085, 0.05306, 0.2431, 0.05537, 0.2433, 0.05583, 0.2435, 0.05556, 0.1237, 0.04294, 0.1237, 0.04237, 0.1232, 0.04237, 0.1232, 0.04294, 0.1088, 0.05233, 0.108, 0.05203, 0.108, 0.05263, 0.2431, 0.05537, 0.2435, 0.05556, 0.2435, 0.05518, 0.1173, 0.05319, 0.1173, 0.05263, 0.1168, 0.05263, 0.1168, 0.05319, 0.1088, 0.05233, 0.1085, 0.0516, 0.108, 0.05203, 0.2431, 0.05537, 0.2435, 0.05518, 0.2433, 0.05492, 0.1173, 0.05263, 0.1173, 0.05207, 0.1168, 0.05207, 0.1168, 0.05263, 0.1088, 0.05233, 0.1091, 0.0516, 0.1085, 0.0516, 0.2431, 0.05537, 0.2433, 0.05492, 0.2429, 0.05492, 0.1231, 0.0481, 0.1231, 0.04867, 0.1236, 0.04867, 0.1236, 0.0481, 0.1189, 0.05182, 0.1187, 0.05155, 0.1183, 0.05197, 0.1186, 0.05208, 0.1186, 0.05208, 0.1183, 0.05197, 0.1183, 0.05258, 0.1186, 0.05246, 0.1186, 0.05246, 0.1183, 0.05258, 0.1187, 0.053, 0.1189, 0.05273, 0.1189, 0.05273, 0.1187, 0.053, 0.1193, 0.053, 0.1192, 0.05273, 0.1192, 0.05273, 0.1193, 0.053, 0.1198, 0.05258, 0.1195, 0.05246, 0.1195, 0.05246, 0.1198, 0.05258, 0.1198, 0.05197, 0.1195, 0.05208, 0.1195, 0.05208, 0.1198, 0.05197, 0.1193, 0.05155, 0.1192, 0.05182, 0.1192, 0.05182, 0.1193, 0.05155, 0.1187, 0.05155, 0.1189, 0.05182])
me_plane_167.materials.append(mat_material_033)
me_plane_167.use_remesh_fix_poles = True
me_plane_167.use_remesh_preserve_attributes = False
me_plane_167.use_mirror_vertex_groups = False
me_plane_167.update()
me_plane_166 = bpy.data.meshes.new('Plane.166')
me_plane_166.from_pydata([(0.3853, 0.8263, 0.2057), (0.5317, 0.8263, 0.2057), (0.3853, 1.044, 0.2057), (0.5317, 1.044, 0.2057), (0.3853, 0.9803, 0.0517), (0.5317, 0.9803, 0.0517), (0.3853, 0.8263, -0.0121), (0.5317, 0.8263, -0.0121), (0.3853, 0.6722, 0.0517), (0.5317, 0.6722, 0.0517), (0.3853, 0.6084, 0.2057), (0.5317, 0.6084, 0.2057), (0.3853, 0.6722, 0.3597), (0.5317, 0.6722, 0.3597), (0.3853, 0.8263, 0.4235), (0.5317, 0.8263, 0.4235), (0.3853, 0.9803, 0.3597), (0.5317, 0.9803, 0.3597), (0.5317, 0.9233, 0.1086), (0.5317, 0.9636, 0.2057), (0.5317, 0.8263, 0.06842), (0.5317, 0.7292, 0.1086), (0.5317, 0.689, 0.2057), (0.5317, 0.7292, 0.3028), (0.5317, 0.8263, 0.343), (0.5317, 0.9233, 0.3028)], [], [(0, 2, 4), (1, 18, 19), (2, 3, 5, 4), (0, 4, 6), (1, 20, 18), (4, 5, 7, 6), (0, 6, 8), (1, 21, 20), (6, 7, 9, 8), (0, 8, 10), (1, 22, 21), (8, 9, 11, 10), (0, 10, 12), (1, 23, 22), (10, 11, 13, 12), (0, 12, 14), (1, 24, 23), (12, 13, 15, 14), (0, 14, 16), (1, 25, 24), (14, 15, 17, 16), (0, 16, 2), (1, 19, 25), (16, 17, 3, 2), (19, 18, 5, 3), (18, 20, 7, 5), (20, 21, 9, 7), (21, 22, 11, 9), (22, 23, 13, 11), (23, 24, 15, 13), (24, 25, 17, 15), (25, 19, 3, 17)])
_uv = me_plane_166.uv_layers.new(name='UVMap')
_uv.uv.foreach_set('vector', [0.122, 0.05227, 0.1223, 0.05155, 0.1227, 0.05197, 0.2445, 0.05392, 0.2441, 0.05373, 0.2443, 0.05346, 0.1232, 0.05286, 0.1238, 0.05286, 0.1238, 0.05343, 0.1232, 0.05343, 0.122, 0.05227, 0.1227, 0.05197, 0.1227, 0.05258, 0.2445, 0.05392, 0.2441, 0.05411, 0.2441, 0.05373, 0.1106, 0.05247, 0.1111, 0.05247, 0.1111, 0.05303, 0.1106, 0.05303, 0.122, 0.05227, 0.1227, 0.05258, 0.1223, 0.053, 0.2445, 0.05392, 0.2443, 0.05438, 0.2441, 0.05411, 0.1106, 0.05303, 0.1111, 0.05303, 0.1111, 0.05359, 0.1106, 0.05359, 0.122, 0.05227, 0.1223, 0.053, 0.1217, 0.053, 0.2445, 0.05392, 0.2447, 0.05438, 0.2443, 0.05438, 0.11, 0.05383, 0.1095, 0.05383, 0.1095, 0.05326, 0.11, 0.05326, 0.122, 0.05227, 0.1217, 0.053, 0.1212, 0.05258, 0.2445, 0.05392, 0.245, 0.05411, 0.2447, 0.05438, 0.11, 0.05326, 0.1095, 0.05326, 0.1095, 0.05271, 0.11, 0.05271, 0.122, 0.05227, 0.1212, 0.05258, 0.1212, 0.05197, 0.2445, 0.05392, 0.245, 0.05373, 0.245, 0.05411, 0.1116, 0.05359, 0.1111, 0.05359, 0.1111, 0.05303, 0.1116, 0.05303, 0.122, 0.05227, 0.1212, 0.05197, 0.1217, 0.05155, 0.2445, 0.05392, 0.2447, 0.05346, 0.245, 0.05373, 0.1116, 0.05303, 0.1111, 0.05303, 0.1111, 0.05247, 0.1116, 0.05247, 0.122, 0.05227, 0.1217, 0.05155, 0.1223, 0.05155, 0.2445, 0.05392, 0.2443, 0.05346, 0.2447, 0.05346, 0.1232, 0.05232, 0.1238, 0.05232, 0.1238, 0.05286, 0.1232, 0.05286, 0.1203, 0.05036, 0.12, 0.05063, 0.1198, 0.05052, 0.1202, 0.05009, 0.12, 0.05063, 0.12, 0.05101, 0.1198, 0.05112, 0.1198, 0.05052, 0.12, 0.05101, 0.1203, 0.05128, 0.1202, 0.05155, 0.1198, 0.05112, 0.1203, 0.05128, 0.1207, 0.05128, 0.1208, 0.05155, 0.1202, 0.05155, 0.1207, 0.05128, 0.121, 0.05101, 0.1212, 0.05112, 0.1208, 0.05155, 0.121, 0.05101, 0.121, 0.05063, 0.1212, 0.05052, 0.1212, 0.05112, 0.121, 0.05063, 0.1207, 0.05036, 0.1208, 0.05009, 0.1212, 0.05052, 0.1207, 0.05036, 0.1203, 0.05036, 0.1202, 0.05009, 0.1208, 0.05009])
me_plane_166.materials.append(mat_material_033)
me_plane_166.use_remesh_fix_poles = True
me_plane_166.use_remesh_preserve_attributes = False
me_plane_166.use_mirror_vertex_groups = False
me_plane_166.update()
me_plane_165 = bpy.data.meshes.new('Plane.165')
me_plane_165.from_pydata([(-0.3853, 0.8263, 0.2057), (-0.5317, 0.8263, 0.2057), (-0.3853, 1.044, 0.2057), (-0.5317, 1.044, 0.2057), (-0.3853, 0.9803, 0.0517), (-0.5317, 0.9803, 0.0517), (-0.3853, 0.8263, -0.0121), (-0.5317, 0.8263, -0.0121), (-0.3853, 0.6722, 0.0517), (-0.5317, 0.6722, 0.0517), (-0.3853, 0.6084, 0.2057), (-0.5317, 0.6084, 0.2057), (-0.3853, 0.6722, 0.3597), (-0.5317, 0.6722, 0.3597), (-0.3853, 0.8263, 0.4235), (-0.5317, 0.8263, 0.4235), (-0.3853, 0.9803, 0.3597), (-0.5317, 0.9803, 0.3597), (-0.5317, 0.9233, 0.1086), (-0.5317, 0.9636, 0.2057), (-0.5317, 0.8263, 0.06842), (-0.5317, 0.7292, 0.1086), (-0.5317, 0.689, 0.2057), (-0.5317, 0.7292, 0.3028), (-0.5317, 0.8263, 0.343), (-0.5317, 0.9233, 0.3028)], [], [(0, 4, 2), (1, 19, 18), (2, 4, 5, 3), (0, 6, 4), (1, 18, 20), (4, 6, 7, 5), (0, 8, 6), (1, 20, 21), (6, 8, 9, 7), (0, 10, 8), (1, 21, 22), (8, 10, 11, 9), (0, 12, 10), (1, 22, 23), (10, 12, 13, 11), (0, 14, 12), (1, 23, 24), (12, 14, 15, 13), (0, 16, 14), (1, 24, 25), (14, 16, 17, 15), (0, 2, 16), (1, 25, 19), (16, 2, 3, 17), (19, 3, 5, 18), (18, 5, 7, 20), (20, 7, 9, 21), (21, 9, 11, 22), (22, 11, 13, 23), (23, 13, 15, 24), (24, 15, 17, 25), (25, 17, 3, 19)])
_uv = me_plane_165.uv_layers.new(name='UVMap')
_uv.uv.foreach_set('vector', [0.122, 0.05082, 0.1227, 0.05052, 0.1223, 0.05009, 0.2445, 0.05537, 0.2447, 0.05583, 0.245, 0.05556, 0.1173, 0.05307, 0.1173, 0.05361, 0.1179, 0.05361, 0.1179, 0.05307, 0.122, 0.05082, 0.1227, 0.05112, 0.1227, 0.05052, 0.2445, 0.05537, 0.245, 0.05556, 0.245, 0.05518, 0.1127, 0.05247, 0.1127, 0.05303, 0.1132, 0.05303, 0.1132, 0.05247, 0.122, 0.05082, 0.1223, 0.05155, 0.1227, 0.05112, 0.2445, 0.05537, 0.245, 0.05518, 0.2447, 0.05492, 0.1127, 0.05303, 0.1127, 0.05359, 0.1132, 0.05359, 0.1132, 0.05303, 0.122, 0.05082, 0.1217, 0.05155, 0.1223, 0.05155, 0.2445, 0.05537, 0.2447, 0.05492, 0.2443, 0.05492, 0.1238, 0.05232, 0.1238, 0.05177, 0.1232, 0.05177, 0.1232, 0.05232, 0.122, 0.05082, 0.1212, 0.05112, 0.1217, 0.05155, 0.2445, 0.05537, 0.2443, 0.05492, 0.2441, 0.05518, 0.1238, 0.05177, 0.1238, 0.0512, 0.1232, 0.0512, 0.1232, 0.05177, 0.122, 0.05082, 0.1212, 0.05052, 0.1212, 0.05112, 0.2445, 0.05537, 0.2441, 0.05518, 0.2441, 0.05556, 0.11, 0.05271, 0.11, 0.05216, 0.1095, 0.05216, 0.1095, 0.05271, 0.122, 0.05082, 0.1217, 0.05009, 0.1212, 0.05052, 0.2445, 0.05537, 0.2441, 0.05556, 0.2443, 0.05583, 0.11, 0.05216, 0.11, 0.0516, 0.1095, 0.0516, 0.1095, 0.05216, 0.122, 0.05082, 0.1223, 0.05009, 0.1217, 0.05009, 0.2445, 0.05537, 0.2443, 0.05583, 0.2447, 0.05583, 0.1173, 0.0525, 0.1173, 0.05307, 0.1179, 0.05307, 0.1179, 0.0525, 0.1207, 0.05273, 0.1208, 0.053, 0.1212, 0.05258, 0.121, 0.05246, 0.121, 0.05246, 0.1212, 0.05258, 0.1212, 0.05197, 0.121, 0.05208, 0.121, 0.05208, 0.1212, 0.05197, 0.1208, 0.05155, 0.1207, 0.05182, 0.1207, 0.05182, 0.1208, 0.05155, 0.1202, 0.05155, 0.1203, 0.05182, 0.1203, 0.05182, 0.1202, 0.05155, 0.1198, 0.05197, 0.12, 0.05208, 0.12, 0.05208, 0.1198, 0.05197, 0.1198, 0.05258, 0.12, 0.05246, 0.12, 0.05246, 0.1198, 0.05258, 0.1202, 0.053, 0.1203, 0.05273, 0.1203, 0.05273, 0.1202, 0.053, 0.1208, 0.053, 0.1207, 0.05273])
me_plane_165.materials.append(mat_material_033)
me_plane_165.use_remesh_fix_poles = True
me_plane_165.use_remesh_preserve_attributes = False
me_plane_165.use_mirror_vertex_groups = False
me_plane_165.update()

# ---- objects
ob_pickup_01_green = bpy.data.objects.new('Pickup_01_Green', me_plane_169)
ob_wheel_fl = bpy.data.objects.new('Wheel_FL', me_plane_168)
ob_wheel_fr = bpy.data.objects.new('Wheel_FR', me_plane_167)
ob_wheel_rl = bpy.data.objects.new('Wheel_RL', me_plane_166)
ob_wheel_rr = bpy.data.objects.new('Wheel_RR', me_plane_165)

# ---- transforms, parenting, visibility, modifiers, constraints
ob_pickup_01_green.location = (0.0, 0.0, 0.0)
ob_pickup_01_green.lineart.crease_threshold = 0.0
ob_wheel_fl.parent = ob_pickup_01_green
ob_wheel_fl.location = (0.0, 0.0, 0.0)
ob_wheel_fl.lineart.crease_threshold = 0.0
ob_wheel_fr.parent = ob_pickup_01_green
ob_wheel_fr.location = (0.0, 0.0, 0.0)
ob_wheel_fr.lineart.crease_threshold = 0.0
ob_wheel_rl.parent = ob_pickup_01_green
ob_wheel_rl.location = (0.0, 0.0, 0.0)
ob_wheel_rl.lineart.crease_threshold = 0.0
ob_wheel_rr.parent = ob_pickup_01_green
ob_wheel_rr.location = (0.0, 0.0, 0.0)
ob_wheel_rr.lineart.crease_threshold = 0.0

# ---- collection membership
col_collection.objects.link(ob_pickup_01_green)
col_collection.objects.link(ob_wheel_fl)
col_collection.objects.link(ob_wheel_fr)
col_collection.objects.link(ob_wheel_rl)
col_collection.objects.link(ob_wheel_rr)

# ---- scene / render settings (as saved in the file)
scene.frame_start = 1; scene.frame_end = 250; scene.frame_set(3)
scene.render.engine = 'BLENDER_EEVEE_NEXT'
scene.cycles.use_denoising = False
scene.cycles.samples = 128
scene.cycles.sampling_pattern = 'TABULATED_SOBOL'
scene.cycles.use_adaptive_sampling = False
scene.cycles.use_light_tree = False
scene.view_settings.view_transform = 'Filmic'
bpy.context.view_layer.update()

# ---- added for rendering (the .blend has no active camera and no usable light): camera, sun
cam_auto = bpy.data.cameras.new('AutoCamera')
cam_auto.lens = 50.0
cam_auto.sensor_width = 36.0
cam_auto.clip_end = 1000.0
ob_auto_camera = bpy.data.objects.new('AutoCamera', cam_auto)
scene.collection.objects.link(ob_auto_camera)
ob_auto_camera.location = (3.09249, -3.64285, 3.02405)
ob_auto_camera.rotation_euler = (1.09748, -7.21219e-08, 0.694738)
scene.camera = ob_auto_camera
light_auto_sun = bpy.data.lights.new('AutoSun', 'SUN')
light_auto_sun.energy = 3.0
light_auto_sun.angle = 0.0523599
ob_auto_sun = bpy.data.objects.new('AutoSun', light_auto_sun)
scene.collection.objects.link(ob_auto_sun)
ob_auto_sun.rotation_euler = (0.872665, 0.174533, 0.523599)
bpy.context.view_layer.update()
